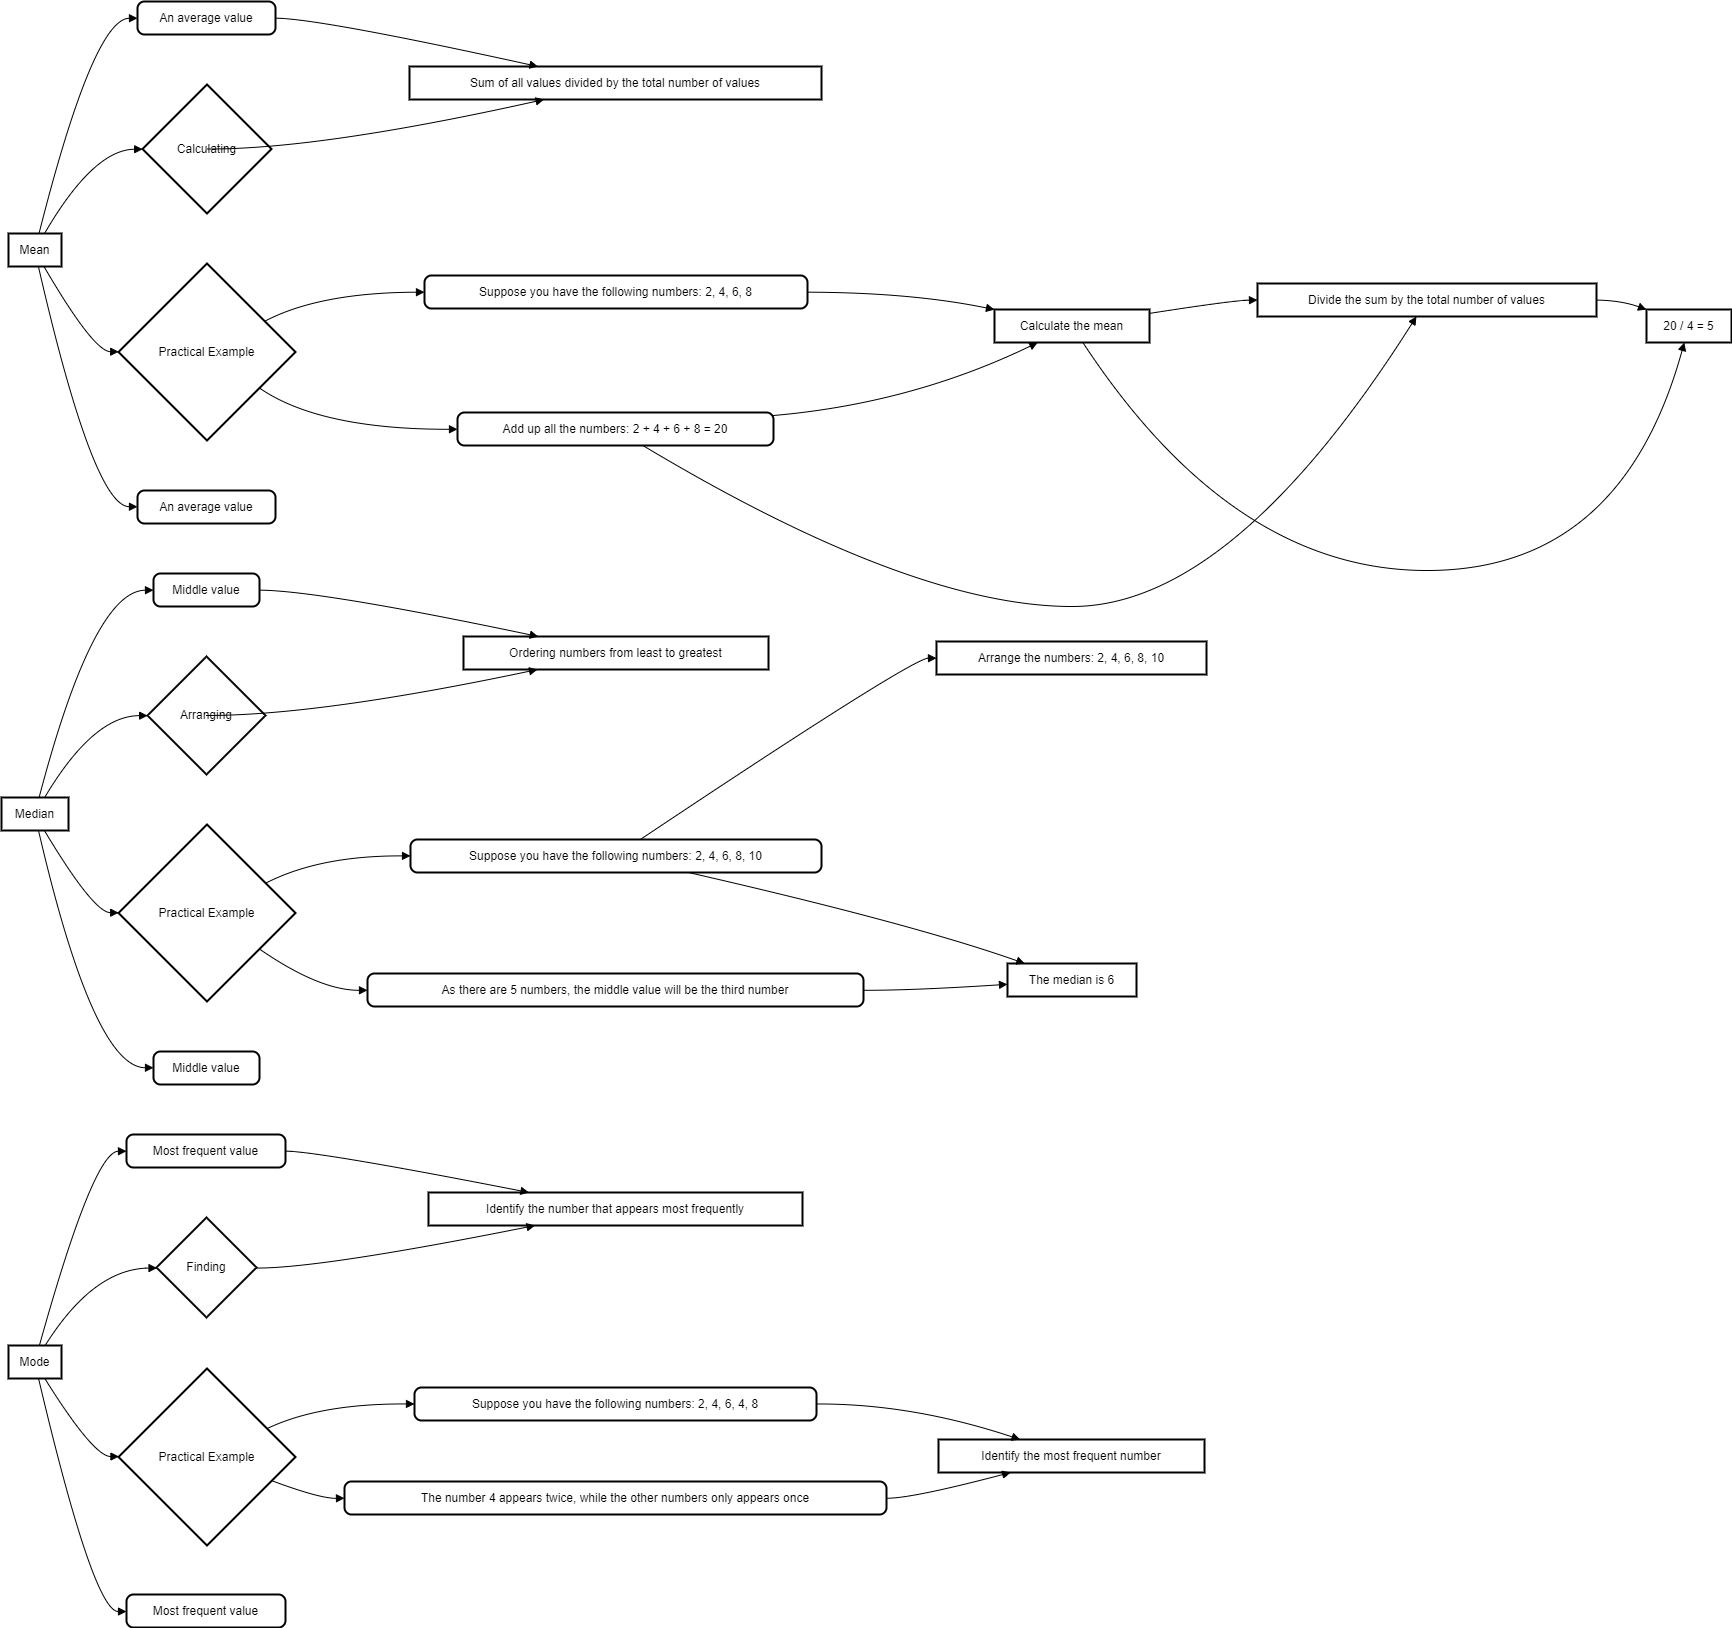

The diagram above was exported from draw.io. Its source (the exported page's mxGraphModel, read from the mxfile embedded in the PNG):
<mxGraphModel>
  <root>
    <mxCell id="0" />
    <mxCell id="1" parent="0" />
    <mxCell id="2" value="Mean" style="whiteSpace=wrap;strokeWidth=2;" vertex="1" parent="1">
      <mxGeometry x="7" y="232" width="53" height="33" as="geometry" />
    </mxCell>
    <mxCell id="3" value="An average value" style="rounded=1;absoluteArcSize=1;arcSize=14;whiteSpace=wrap;strokeWidth=2;" vertex="1" parent="1">
      <mxGeometry x="136" width="138" height="33" as="geometry" />
    </mxCell>
    <mxCell id="4" value="Calculating" style="rhombus;strokeWidth=2;whiteSpace=wrap;" vertex="1" parent="1">
      <mxGeometry x="141" y="83" width="129" height="129" as="geometry" />
    </mxCell>
    <mxCell id="5" value="Sum of all values divided by the total number of values" style="whiteSpace=wrap;strokeWidth=2;" vertex="1" parent="1">
      <mxGeometry x="408" y="65" width="412" height="33" as="geometry" />
    </mxCell>
    <mxCell id="6" value="Practical Example" style="rhombus;strokeWidth=2;whiteSpace=wrap;" vertex="1" parent="1">
      <mxGeometry x="117" y="262" width="177" height="177" as="geometry" />
    </mxCell>
    <mxCell id="7" value="Suppose you have the following numbers: 2, 4, 6, 8" style="rounded=1;absoluteArcSize=1;arcSize=14;whiteSpace=wrap;strokeWidth=2;" vertex="1" parent="1">
      <mxGeometry x="423" y="274" width="383" height="33" as="geometry" />
    </mxCell>
    <mxCell id="8" value="Calculate the mean" style="whiteSpace=wrap;strokeWidth=2;" vertex="1" parent="1">
      <mxGeometry x="993" y="308" width="155" height="33" as="geometry" />
    </mxCell>
    <mxCell id="9" value="Add up all the numbers: 2 + 4 + 6 + 8 = 20" style="rounded=1;absoluteArcSize=1;arcSize=14;whiteSpace=wrap;strokeWidth=2;" vertex="1" parent="1">
      <mxGeometry x="456" y="411" width="316" height="33" as="geometry" />
    </mxCell>
    <mxCell id="10" value="Divide the sum by the total number of values" style="whiteSpace=wrap;strokeWidth=2;" vertex="1" parent="1">
      <mxGeometry x="1256" y="282" width="339" height="33" as="geometry" />
    </mxCell>
    <mxCell id="11" value="20 / 4 = 5" style="whiteSpace=wrap;strokeWidth=2;" vertex="1" parent="1">
      <mxGeometry x="1645" y="308" width="85" height="33" as="geometry" />
    </mxCell>
    <mxCell id="12" value="An average value" style="rounded=1;absoluteArcSize=1;arcSize=14;whiteSpace=wrap;strokeWidth=2;" vertex="1" parent="1">
      <mxGeometry x="136" y="489" width="138" height="33" as="geometry" />
    </mxCell>
    <mxCell id="13" value="Median" style="whiteSpace=wrap;strokeWidth=2;" vertex="1" parent="1">
      <mxGeometry y="796" width="67" height="33" as="geometry" />
    </mxCell>
    <mxCell id="14" value="Middle value" style="rounded=1;absoluteArcSize=1;arcSize=14;whiteSpace=wrap;strokeWidth=2;" vertex="1" parent="1">
      <mxGeometry x="152" y="572" width="106" height="33" as="geometry" />
    </mxCell>
    <mxCell id="15" value="Arranging" style="rhombus;strokeWidth=2;whiteSpace=wrap;" vertex="1" parent="1">
      <mxGeometry x="146" y="655" width="118" height="118" as="geometry" />
    </mxCell>
    <mxCell id="16" value="Ordering numbers from least to greatest" style="whiteSpace=wrap;strokeWidth=2;" vertex="1" parent="1">
      <mxGeometry x="462" y="635" width="305" height="33" as="geometry" />
    </mxCell>
    <mxCell id="17" value="Practical Example" style="rhombus;strokeWidth=2;whiteSpace=wrap;" vertex="1" parent="1">
      <mxGeometry x="117" y="823" width="177" height="177" as="geometry" />
    </mxCell>
    <mxCell id="18" value="Suppose you have the following numbers: 2, 4, 6, 8, 10" style="rounded=1;absoluteArcSize=1;arcSize=14;whiteSpace=wrap;strokeWidth=2;" vertex="1" parent="1">
      <mxGeometry x="409" y="838" width="411" height="33" as="geometry" />
    </mxCell>
    <mxCell id="19" value="Arrange the numbers: 2, 4, 6, 8, 10" style="whiteSpace=wrap;strokeWidth=2;" vertex="1" parent="1">
      <mxGeometry x="935" y="640" width="270" height="33" as="geometry" />
    </mxCell>
    <mxCell id="20" value="As there are 5 numbers, the middle value will be the third number" style="rounded=1;absoluteArcSize=1;arcSize=14;whiteSpace=wrap;strokeWidth=2;" vertex="1" parent="1">
      <mxGeometry x="366" y="972" width="496" height="33" as="geometry" />
    </mxCell>
    <mxCell id="21" value="The median is 6" style="whiteSpace=wrap;strokeWidth=2;" vertex="1" parent="1">
      <mxGeometry x="1006" y="962" width="129" height="33" as="geometry" />
    </mxCell>
    <mxCell id="22" value="Middle value" style="rounded=1;absoluteArcSize=1;arcSize=14;whiteSpace=wrap;strokeWidth=2;" vertex="1" parent="1">
      <mxGeometry x="152" y="1050" width="106" height="33" as="geometry" />
    </mxCell>
    <mxCell id="23" value="Mode" style="whiteSpace=wrap;strokeWidth=2;" vertex="1" parent="1">
      <mxGeometry x="7" y="1344" width="53" height="33" as="geometry" />
    </mxCell>
    <mxCell id="24" value="Most frequent value" style="rounded=1;absoluteArcSize=1;arcSize=14;whiteSpace=wrap;strokeWidth=2;" vertex="1" parent="1">
      <mxGeometry x="125" y="1133" width="159" height="33" as="geometry" />
    </mxCell>
    <mxCell id="25" value="Finding" style="rhombus;strokeWidth=2;whiteSpace=wrap;" vertex="1" parent="1">
      <mxGeometry x="155" y="1216" width="100" height="100" as="geometry" />
    </mxCell>
    <mxCell id="26" value="Identify the number that appears most frequently" style="whiteSpace=wrap;strokeWidth=2;" vertex="1" parent="1">
      <mxGeometry x="427" y="1191" width="374" height="33" as="geometry" />
    </mxCell>
    <mxCell id="27" value="Practical Example" style="rhombus;strokeWidth=2;whiteSpace=wrap;" vertex="1" parent="1">
      <mxGeometry x="117" y="1367" width="177" height="177" as="geometry" />
    </mxCell>
    <mxCell id="28" value="Suppose you have the following numbers: 2, 4, 6, 4, 8" style="rounded=1;absoluteArcSize=1;arcSize=14;whiteSpace=wrap;strokeWidth=2;" vertex="1" parent="1">
      <mxGeometry x="413" y="1386" width="402" height="33" as="geometry" />
    </mxCell>
    <mxCell id="29" value="Identify the most frequent number" style="whiteSpace=wrap;strokeWidth=2;" vertex="1" parent="1">
      <mxGeometry x="937" y="1438" width="266" height="33" as="geometry" />
    </mxCell>
    <mxCell id="30" value="The number 4 appears twice, while the other numbers only appears once" style="rounded=1;absoluteArcSize=1;arcSize=14;whiteSpace=wrap;strokeWidth=2;" vertex="1" parent="1">
      <mxGeometry x="343" y="1480" width="542" height="33" as="geometry" />
    </mxCell>
    <mxCell id="31" value="Most frequent value" style="rounded=1;absoluteArcSize=1;arcSize=14;whiteSpace=wrap;strokeWidth=2;" vertex="1" parent="1">
      <mxGeometry x="125" y="1593" width="159" height="33" as="geometry" />
    </mxCell>
    <mxCell id="32" value="" style="curved=1;startArrow=none;endArrow=block;exitX=0.574426862808233;exitY=0.008510820793383049;entryX=-0.003085426662279212;entryY=0.5060606291799834;" edge="1" parent="1" source="2" target="3">
      <mxGeometry relative="1" as="geometry">
        <Array as="points">
          <mxPoint x="92" y="17" />
        </Array>
      </mxGeometry>
    </mxCell>
    <mxCell id="33" value="" style="curved=1;startArrow=none;endArrow=block;exitX=0.6766192626816678;exitY=0.008510820793383049;entryX=-0.003688250401223353;entryY=0.501453488372093;" edge="1" parent="1" source="2" target="4">
      <mxGeometry relative="1" as="geometry">
        <Array as="points">
          <mxPoint x="92" y="148" />
        </Array>
      </mxGeometry>
    </mxCell>
    <mxCell id="34" value="" style="curved=1;startArrow=none;endArrow=block;exitX=0.9930171522983285;exitY=0.501453488372093;entryX=0.3172858282196453;entryY=1.0270833680123994;" edge="1" parent="1" source="4" target="5">
      <mxGeometry relative="1" as="geometry">
        <Array as="points">
          <mxPoint x="318" y="148" />
        </Array>
      </mxGeometry>
    </mxCell>
    <mxCell id="35" value="" style="curved=1;startArrow=none;endArrow=block;exitX=1.000356646551602;exitY=0.5060606291799834;entryX=0.3172858282196453;entryY=0.014962109652432528;" edge="1" parent="1" source="3" target="5">
      <mxGeometry relative="1" as="geometry">
        <Array as="points">
          <mxPoint x="318" y="17" />
        </Array>
      </mxGeometry>
    </mxCell>
    <mxCell id="36" value="" style="curved=1;startArrow=none;endArrow=block;exitX=0.6766192626816678;exitY=1.0206320791533499;entryX=-0.0027542545297051554;entryY=0.4987243824759446;" edge="1" parent="1" source="2" target="6">
      <mxGeometry relative="1" as="geometry">
        <Array as="points">
          <mxPoint x="92" y="350" />
        </Array>
      </mxGeometry>
    </mxCell>
    <mxCell id="37" value="" style="curved=1;startArrow=none;endArrow=block;exitX=0.9949770135394598;exitY=0.23633000239616736;entryX=-0.0008587550867942233;entryY=0.5054805640018347;" edge="1" parent="1" source="6" target="7">
      <mxGeometry relative="1" as="geometry">
        <Array as="points">
          <mxPoint x="318" y="291" />
        </Array>
      </mxGeometry>
    </mxCell>
    <mxCell id="38" value="" style="curved=1;startArrow=none;endArrow=block;exitX=0.9994350264028843;exitY=0.5054805640018347;entryX=-0.0003929384293094758;entryY=0.00242418332693157;" edge="1" parent="1" source="7" target="8">
      <mxGeometry relative="1" as="geometry">
        <Array as="points">
          <mxPoint x="910" y="291" />
        </Array>
      </mxGeometry>
    </mxCell>
    <mxCell id="39" value="" style="curved=1;startArrow=none;endArrow=block;exitX=0.9949770135394598;exitY=0.8399614406412386;entryX=0.00019039685213113132;entryY=0.5082977179324988;" edge="1" parent="1" source="6" target="9">
      <mxGeometry relative="1" as="geometry">
        <Array as="points">
          <mxPoint x="318" y="428" />
        </Array>
      </mxGeometry>
    </mxCell>
    <mxCell id="40" value="" style="curved=1;startArrow=none;endArrow=block;exitX=1.0012485649012313;exitY=0.08988919969136656;entryX=0.2774813366978921;entryY=1.0037641236276338;" edge="1" parent="1" source="9" target="8">
      <mxGeometry relative="1" as="geometry">
        <Array as="points">
          <mxPoint x="910" y="402" />
        </Array>
      </mxGeometry>
    </mxCell>
    <mxCell id="41" value="" style="curved=1;startArrow=none;endArrow=block;exitX=1.000736113517515;exitY=0.1182815390848966;entryX=-0.0008571928581305309;entryY=0.5022489374334161;" edge="1" parent="1" source="8" target="10">
      <mxGeometry relative="1" as="geometry">
        <Array as="points">
          <mxPoint x="1231" y="299" />
        </Array>
      </mxGeometry>
    </mxCell>
    <mxCell id="42" value="" style="curved=1;startArrow=none;endArrow=block;exitX=0.589058322222171;exitY=1.0143583471124822;entryX=0.4683368445676936;entryY=1.0083095666133997;" edge="1" parent="1" source="9" target="10">
      <mxGeometry relative="1" as="geometry">
        <Array as="points">
          <mxPoint x="910" y="605" />
          <mxPoint x="1231" y="605" />
        </Array>
      </mxGeometry>
    </mxCell>
    <mxCell id="43" value="" style="curved=1;startArrow=none;endArrow=block;exitX=1.0001383643586375;exitY=0.5022489374334161;entryX=0.0005518296185661765;entryY=0.005301753971721293;" edge="1" parent="1" source="10" target="11">
      <mxGeometry relative="1" as="geometry">
        <Array as="points">
          <mxPoint x="1620" y="299" />
        </Array>
      </mxGeometry>
    </mxCell>
    <mxCell id="44" value="" style="curved=1;startArrow=none;endArrow=block;exitX=0.570715067172039;exitY=1.0037641236276338;entryX=0.44428925745482956;entryY=1.0037641236276338;" edge="1" parent="1" source="8" target="11">
      <mxGeometry relative="1" as="geometry">
        <Array as="points">
          <mxPoint x="1231" y="569" />
          <mxPoint x="1620" y="569" />
        </Array>
      </mxGeometry>
    </mxCell>
    <mxCell id="45" value="" style="curved=1;startArrow=none;endArrow=block;exitX=0.5670230243006533;exitY=1.0206320791533499;entryX=-0.003085426662279212;entryY=0.4931343541000829;" edge="1" parent="1" source="2" target="12">
      <mxGeometry relative="1" as="geometry">
        <Array as="points">
          <mxPoint x="92" y="505" />
        </Array>
      </mxGeometry>
    </mxCell>
    <mxCell id="46" value="" style="curved=1;startArrow=none;endArrow=block;exitX=0.5611716162040545;exitY=0.0006984363902698864;entryX=-0.00324296051601194;entryY=0.5052556124600497;" edge="1" parent="1" source="13" target="14">
      <mxGeometry relative="1" as="geometry">
        <Array as="points">
          <mxPoint x="92" y="589" />
        </Array>
      </mxGeometry>
    </mxCell>
    <mxCell id="47" value="" style="curved=1;startArrow=none;endArrow=block;exitX=0.6437048440896557;exitY=0.0006984363902698864;entryX=0.00009924678479210805;entryY=0.501469822253211;" edge="1" parent="1" source="13" target="15">
      <mxGeometry relative="1" as="geometry">
        <Array as="points">
          <mxPoint x="92" y="714" />
        </Array>
      </mxGeometry>
    </mxCell>
    <mxCell id="48" value="" style="curved=1;startArrow=none;endArrow=block;exitX=0.9967094680010262;exitY=0.501469822253211;entryX=0.2407222112487101;entryY=1.003740541862719;" edge="1" parent="1" source="15" target="16">
      <mxGeometry relative="1" as="geometry">
        <Array as="points">
          <mxPoint x="318" y="714" />
        </Array>
      </mxGeometry>
    </mxCell>
    <mxCell id="49" value="" style="curved=1;startArrow=none;endArrow=block;exitX=0.9996903977304135;exitY=0.5052556124600497;entryX=0.2407222112487101;entryY=-0.00838071649724787;" edge="1" parent="1" source="14" target="16">
      <mxGeometry relative="1" as="geometry">
        <Array as="points">
          <mxPoint x="318" y="589" />
        </Array>
      </mxGeometry>
    </mxCell>
    <mxCell id="50" value="" style="curved=1;startArrow=none;endArrow=block;exitX=0.6437048440896557;exitY=1.0128196947502368;entryX=-0.0027542545297051554;entryY=0.4987155892754679;" edge="1" parent="1" source="13" target="17">
      <mxGeometry relative="1" as="geometry">
        <Array as="points">
          <mxPoint x="92" y="911" />
        </Array>
      </mxGeometry>
    </mxCell>
    <mxCell id="51" value="" style="curved=1;startArrow=none;endArrow=block;exitX=0.9949770135394598;exitY=0.24840215269296095;entryX=-0.0006576500959930049;entryY=0.4976681795987216;" edge="1" parent="1" source="17" target="18">
      <mxGeometry relative="1" as="geometry">
        <Array as="points">
          <mxPoint x="318" y="854" />
        </Array>
      </mxGeometry>
    </mxCell>
    <mxCell id="52" value="" style="curved=1;startArrow=none;endArrow=block;exitX=0.5601657800716776;exitY=-0.008392449581261837;entryX=0.0012732611762152778;entryY=0.503740541862719;" edge="1" parent="1" source="18" target="19">
      <mxGeometry relative="1" as="geometry">
        <Array as="points">
          <mxPoint x="910" y="657" />
        </Array>
      </mxGeometry>
    </mxCell>
    <mxCell id="53" value="" style="curved=1;startArrow=none;endArrow=block;exitX=0.9949770135394598;exitY=0.8399526474407623;entryX=0.000316619873046875;entryY=0.5082505544026693;" edge="1" parent="1" source="17" target="20">
      <mxGeometry relative="1" as="geometry">
        <Array as="points">
          <mxPoint x="318" y="989" />
        </Array>
      </mxGeometry>
    </mxCell>
    <mxCell id="54" value="" style="curved=1;startArrow=none;endArrow=block;exitX=1.0006001380182081;exitY=0.5082505544026693;entryX=-0.0001329525496608527;entryY=0.6303529854847194;" edge="1" parent="1" source="20" target="21">
      <mxGeometry relative="1" as="geometry">
        <Array as="points">
          <mxPoint x="910" y="989" />
        </Array>
      </mxGeometry>
    </mxCell>
    <mxCell id="55" value="" style="curved=1;startArrow=none;endArrow=block;exitX=0.6775892471488529;exitY=1.003728808778705;entryX=0.13543944199602456;entryY=0.002189925222685843;" edge="1" parent="1" source="18" target="21">
      <mxGeometry relative="1" as="geometry">
        <Array as="points">
          <mxPoint x="910" y="922" />
        </Array>
      </mxGeometry>
    </mxCell>
    <mxCell id="56" value="" style="curved=1;startArrow=none;endArrow=block;exitX=0.5536313124450447;exitY=1.0128196947502368;entryX=-0.00324296051601194;entryY=0.4930871905702533;" edge="1" parent="1" source="13" target="22">
      <mxGeometry relative="1" as="geometry">
        <Array as="points">
          <mxPoint x="92" y="1066" />
        </Array>
      </mxGeometry>
    </mxCell>
    <mxCell id="57" value="" style="curved=1;startArrow=none;endArrow=block;exitX=0.582347133442036;exitY=0.0028292338053385415;entryX=0.0018670903811664702;entryY=0.5052084489302202;" edge="1" parent="1" source="23" target="24">
      <mxGeometry relative="1" as="geometry">
        <Array as="points">
          <mxPoint x="92" y="1150" />
        </Array>
      </mxGeometry>
    </mxCell>
    <mxCell id="58" value="" style="curved=1;startArrow=none;endArrow=block;exitX=0.6901819983139617;exitY=0.0028292338053385415;entryX=-0.00369537353515625;entryY=0.5055313110351562;" edge="1" parent="1" source="23" target="25">
      <mxGeometry relative="1" as="geometry">
        <Array as="points">
          <mxPoint x="92" y="1267" />
        </Array>
      </mxGeometry>
    </mxCell>
    <mxCell id="59" value="" style="curved=1;startArrow=none;endArrow=block;exitX=0.9999296569824219;exitY=0.5055313110351562;entryX=0.2743558523987201;entryY=1.0246213855165425;" edge="1" parent="1" source="25" target="26">
      <mxGeometry relative="1" as="geometry">
        <Array as="points">
          <mxPoint x="318" y="1267" />
        </Array>
      </mxGeometry>
    </mxCell>
    <mxCell id="60" value="" style="curved=1;startArrow=none;endArrow=block;exitX=1.0020538426045351;exitY=0.5052084489302202;entryX=0.2743558523987201;entryY=0.012500127156575521;" edge="1" parent="1" source="24" target="26">
      <mxGeometry relative="1" as="geometry">
        <Array as="points">
          <mxPoint x="318" y="1150" />
        </Array>
      </mxGeometry>
    </mxCell>
    <mxCell id="61" value="" style="curved=1;startArrow=none;endArrow=block;exitX=0.6901819983139617;exitY=1.0149504921653054;entryX=-0.0027542545297051554;entryY=0.4973649709238171;" edge="1" parent="1" source="23" target="27">
      <mxGeometry relative="1" as="geometry">
        <Array as="points">
          <mxPoint x="92" y="1455" />
        </Array>
      </mxGeometry>
    </mxCell>
    <mxCell id="62" value="" style="curved=1;startArrow=none;endArrow=block;exitX=0.9949770135394598;exitY=0.26602606501277565;entryX=0.00031679068038712686;entryY=0.4997989770137902;" edge="1" parent="1" source="27" target="28">
      <mxGeometry relative="1" as="geometry">
        <Array as="points">
          <mxPoint x="318" y="1402" />
        </Array>
      </mxGeometry>
    </mxCell>
    <mxCell id="63" value="" style="curved=1;startArrow=none;endArrow=block;exitX=1.0008143334839474;exitY=0.4997989770137902;entryX=0.3105722607172733;entryY=0.010109063350793087;" edge="1" parent="1" source="28" target="29">
      <mxGeometry relative="1" as="geometry">
        <Array as="points">
          <mxPoint x="910" y="1402" />
        </Array>
      </mxGeometry>
    </mxCell>
    <mxCell id="64" value="" style="curved=1;startArrow=none;endArrow=block;exitX=0.9949770135394598;exitY=0.6809734532198234;entryX=0.00020467047321840405;entryY=0.5070788065592448;" edge="1" parent="1" source="27" target="30">
      <mxGeometry relative="1" as="geometry">
        <Array as="points">
          <mxPoint x="318" y="1497" />
        </Array>
      </mxGeometry>
    </mxCell>
    <mxCell id="65" value="" style="curved=1;startArrow=none;endArrow=block;exitX=1.0006342813977456;exitY=0.5070788065592448;entryX=0.26081444286162286;entryY=1.02223032171076;" edge="1" parent="1" source="30" target="29">
      <mxGeometry relative="1" as="geometry">
        <Array as="points">
          <mxPoint x="910" y="1497" />
        </Array>
      </mxGeometry>
    </mxCell>
    <mxCell id="66" value="" style="curved=1;startArrow=none;endArrow=block;exitX=0.5690498285580275;exitY=1.0149504921653054;entryX=0.0018670903811664702;entryY=0.5161459951689749;" edge="1" parent="1" source="23" target="31">
      <mxGeometry relative="1" as="geometry">
        <Array as="points">
          <mxPoint x="92" y="1610" />
        </Array>
      </mxGeometry>
    </mxCell>
  </root>
</mxGraphModel>